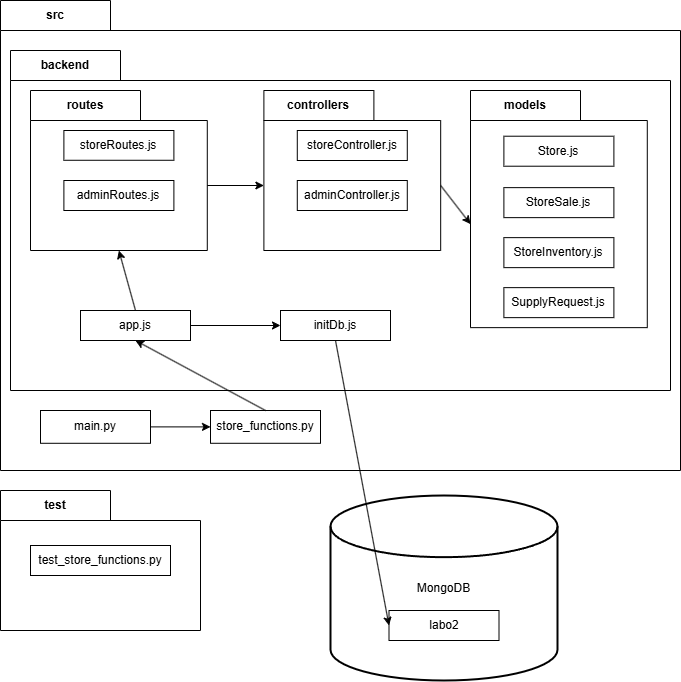

The diagram above was exported from draw.io. Its source (the exported page's mxGraphModel, read from the mxfile embedded in the PNG):
<mxGraphModel dx="1665" dy="757" grid="1" gridSize="10" guides="1" tooltips="1" connect="1" arrows="1" fold="1" page="1" pageScale="1" pageWidth="850" pageHeight="1100" math="0" shadow="0">
  <root>
    <mxCell id="0" />
    <mxCell id="1" parent="0" />
    <mxCell id="qvupkEEIyL3yOIonO_8t-2" value="src" style="shape=folder;fontStyle=1;tabWidth=110;tabHeight=30;tabPosition=left;html=1;boundedLbl=1;labelInHeader=1;container=1;collapsible=0;whiteSpace=wrap;" parent="1" vertex="1">
      <mxGeometry x="80" y="110" width="680" height="470" as="geometry" />
    </mxCell>
    <mxCell id="qvupkEEIyL3yOIonO_8t-3" value="" style="html=1;strokeColor=none;resizeWidth=1;resizeHeight=1;fillColor=none;part=1;connectable=0;allowArrows=0;deletable=0;whiteSpace=wrap;" parent="qvupkEEIyL3yOIonO_8t-2" vertex="1">
      <mxGeometry width="680" height="329" relative="1" as="geometry">
        <mxPoint y="30" as="offset" />
      </mxGeometry>
    </mxCell>
    <mxCell id="qvupkEEIyL3yOIonO_8t-6" value="backend" style="shape=folder;fontStyle=1;tabWidth=110;tabHeight=30;tabPosition=left;html=1;boundedLbl=1;labelInHeader=1;container=1;collapsible=0;whiteSpace=wrap;" parent="qvupkEEIyL3yOIonO_8t-2" vertex="1">
      <mxGeometry x="10" y="50" width="660" height="340" as="geometry" />
    </mxCell>
    <mxCell id="qvupkEEIyL3yOIonO_8t-7" value="" style="html=1;strokeColor=none;resizeWidth=1;resizeHeight=1;fillColor=none;part=1;connectable=0;allowArrows=0;deletable=0;whiteSpace=wrap;" parent="qvupkEEIyL3yOIonO_8t-6" vertex="1">
      <mxGeometry width="660" height="238" relative="1" as="geometry">
        <mxPoint y="30" as="offset" />
      </mxGeometry>
    </mxCell>
    <mxCell id="qvupkEEIyL3yOIonO_8t-10" value="routes" style="shape=folder;fontStyle=1;tabWidth=110;tabHeight=30;tabPosition=left;html=1;boundedLbl=1;labelInHeader=1;container=1;collapsible=0;whiteSpace=wrap;" parent="qvupkEEIyL3yOIonO_8t-6" vertex="1">
      <mxGeometry x="20" y="40" width="176.79" height="160" as="geometry" />
    </mxCell>
    <mxCell id="qvupkEEIyL3yOIonO_8t-11" value="" style="html=1;strokeColor=none;resizeWidth=1;resizeHeight=1;fillColor=none;part=1;connectable=0;allowArrows=0;deletable=0;whiteSpace=wrap;" parent="qvupkEEIyL3yOIonO_8t-10" vertex="1">
      <mxGeometry width="176.79" height="112.00000000000001" relative="1" as="geometry">
        <mxPoint y="30" as="offset" />
      </mxGeometry>
    </mxCell>
    <mxCell id="qvupkEEIyL3yOIonO_8t-23" value="storeRoutes.js" style="html=1;whiteSpace=wrap;" parent="qvupkEEIyL3yOIonO_8t-10" vertex="1">
      <mxGeometry x="33.39" y="40" width="110" height="29.77" as="geometry" />
    </mxCell>
    <mxCell id="qvupkEEIyL3yOIonO_8t-24" value="adminRoutes.js" style="html=1;whiteSpace=wrap;" parent="qvupkEEIyL3yOIonO_8t-10" vertex="1">
      <mxGeometry x="33.39" y="90" width="110" height="30" as="geometry" />
    </mxCell>
    <mxCell id="qvupkEEIyL3yOIonO_8t-12" value="controllers" style="shape=folder;fontStyle=1;tabWidth=110;tabHeight=30;tabPosition=left;html=1;boundedLbl=1;labelInHeader=1;container=1;collapsible=0;whiteSpace=wrap;" parent="qvupkEEIyL3yOIonO_8t-6" vertex="1">
      <mxGeometry x="253.39000000000001" y="40" width="176.79" height="160" as="geometry" />
    </mxCell>
    <mxCell id="qvupkEEIyL3yOIonO_8t-13" value="" style="html=1;strokeColor=none;resizeWidth=1;resizeHeight=1;fillColor=none;part=1;connectable=0;allowArrows=0;deletable=0;whiteSpace=wrap;" parent="qvupkEEIyL3yOIonO_8t-12" vertex="1">
      <mxGeometry width="176.79" height="112.00000000000001" relative="1" as="geometry">
        <mxPoint y="30" as="offset" />
      </mxGeometry>
    </mxCell>
    <mxCell id="qvupkEEIyL3yOIonO_8t-25" value="storeController.js" style="html=1;whiteSpace=wrap;" parent="qvupkEEIyL3yOIonO_8t-12" vertex="1">
      <mxGeometry x="33.39999999999998" y="40" width="110" height="30" as="geometry" />
    </mxCell>
    <mxCell id="qvupkEEIyL3yOIonO_8t-26" value="adminController.js" style="html=1;whiteSpace=wrap;" parent="qvupkEEIyL3yOIonO_8t-12" vertex="1">
      <mxGeometry x="33.39999999999998" y="90" width="110" height="30" as="geometry" />
    </mxCell>
    <mxCell id="qvupkEEIyL3yOIonO_8t-27" value="app.js" style="html=1;whiteSpace=wrap;" parent="qvupkEEIyL3yOIonO_8t-6" vertex="1">
      <mxGeometry x="70.00000000000003" y="260" width="110" height="30" as="geometry" />
    </mxCell>
    <mxCell id="qvupkEEIyL3yOIonO_8t-28" value="initDb.js" style="html=1;whiteSpace=wrap;" parent="qvupkEEIyL3yOIonO_8t-6" vertex="1">
      <mxGeometry x="270" y="260" width="110" height="30" as="geometry" />
    </mxCell>
    <mxCell id="qvupkEEIyL3yOIonO_8t-33" value="" style="endArrow=classic;html=1;rounded=0;entryX=0;entryY=0.5;entryDx=0;entryDy=0;exitX=1;exitY=0.5;exitDx=0;exitDy=0;" parent="qvupkEEIyL3yOIonO_8t-6" source="qvupkEEIyL3yOIonO_8t-27" target="qvupkEEIyL3yOIonO_8t-28" edge="1">
      <mxGeometry width="50" height="50" relative="1" as="geometry">
        <mxPoint x="250" y="500" as="sourcePoint" />
        <mxPoint x="300" y="450" as="targetPoint" />
      </mxGeometry>
    </mxCell>
    <mxCell id="qvupkEEIyL3yOIonO_8t-34" value="" style="endArrow=classic;html=1;rounded=0;entryX=0;entryY=0;entryDx=0;entryDy=95;entryPerimeter=0;exitX=0;exitY=0;exitDx=176.79;exitDy=95;exitPerimeter=0;" parent="qvupkEEIyL3yOIonO_8t-6" source="qvupkEEIyL3yOIonO_8t-10" target="qvupkEEIyL3yOIonO_8t-12" edge="1">
      <mxGeometry width="50" height="50" relative="1" as="geometry">
        <mxPoint x="250" y="500" as="sourcePoint" />
        <mxPoint x="300" y="450" as="targetPoint" />
      </mxGeometry>
    </mxCell>
    <mxCell id="qvupkEEIyL3yOIonO_8t-35" value="" style="endArrow=classic;html=1;rounded=0;entryX=0.5;entryY=1;entryDx=0;entryDy=0;entryPerimeter=0;exitX=0.5;exitY=0;exitDx=0;exitDy=0;" parent="qvupkEEIyL3yOIonO_8t-6" source="qvupkEEIyL3yOIonO_8t-27" target="qvupkEEIyL3yOIonO_8t-10" edge="1">
      <mxGeometry width="50" height="50" relative="1" as="geometry">
        <mxPoint x="240" y="280" as="sourcePoint" />
        <mxPoint x="290" y="230" as="targetPoint" />
      </mxGeometry>
    </mxCell>
    <mxCell id="qvupkEEIyL3yOIonO_8t-8" value="models" style="shape=folder;fontStyle=1;tabWidth=110;tabHeight=30;tabPosition=left;html=1;boundedLbl=1;labelInHeader=1;container=1;collapsible=0;whiteSpace=wrap;" parent="qvupkEEIyL3yOIonO_8t-6" vertex="1">
      <mxGeometry x="460" y="40" width="176.79" height="237.14" as="geometry" />
    </mxCell>
    <mxCell id="qvupkEEIyL3yOIonO_8t-9" value="" style="html=1;strokeColor=none;resizeWidth=1;resizeHeight=1;fillColor=none;part=1;connectable=0;allowArrows=0;deletable=0;whiteSpace=wrap;" parent="qvupkEEIyL3yOIonO_8t-8" vertex="1">
      <mxGeometry width="176.79" height="165.99800000000002" relative="1" as="geometry">
        <mxPoint y="30" as="offset" />
      </mxGeometry>
    </mxCell>
    <mxCell id="qvupkEEIyL3yOIonO_8t-19" value="Store.js" style="html=1;whiteSpace=wrap;" parent="qvupkEEIyL3yOIonO_8t-8" vertex="1">
      <mxGeometry x="33.390000000000015" y="45.70999999999998" width="110" height="30" as="geometry" />
    </mxCell>
    <mxCell id="qvupkEEIyL3yOIonO_8t-20" value="StoreSale.js&lt;span style=&quot;color: rgba(0, 0, 0, 0); font-family: monospace; font-size: 0px; text-align: start; text-wrap-mode: nowrap;&quot;&gt;%3CmxGraphModel%3E%3Croot%3E%3CmxCell%20id%3D%220%22%2F%3E%3CmxCell%20id%3D%221%22%20parent%3D%220%22%2F%3E%3CmxCell%20id%3D%222%22%20value%3D%22Packaged%20element1%22%20style%3D%22html%3D1%3BwhiteSpace%3Dwrap%3B%22%20vertex%3D%221%22%20parent%3D%221%22%3E%3CmxGeometry%20x%3D%22590%22%20y%3D%2270%22%20width%3D%22110%22%20height%3D%2230%22%20as%3D%22geometry%22%2F%3E%3C%2FmxCell%3E%3C%2Froot%3E%3C%2FmxGraphModel%3E&lt;/span&gt;" style="html=1;whiteSpace=wrap;" parent="qvupkEEIyL3yOIonO_8t-8" vertex="1">
      <mxGeometry x="33.390000000000015" y="97.13999999999999" width="110" height="30" as="geometry" />
    </mxCell>
    <mxCell id="qvupkEEIyL3yOIonO_8t-21" value="StoreInventory.js" style="html=1;whiteSpace=wrap;" parent="qvupkEEIyL3yOIonO_8t-8" vertex="1">
      <mxGeometry x="33.390000000000015" y="147.14" width="110" height="30" as="geometry" />
    </mxCell>
    <mxCell id="qvupkEEIyL3yOIonO_8t-22" value="SupplyRequest.js" style="html=1;whiteSpace=wrap;" parent="qvupkEEIyL3yOIonO_8t-8" vertex="1">
      <mxGeometry x="33.390000000000015" y="197.14" width="110" height="30" as="geometry" />
    </mxCell>
    <mxCell id="qvupkEEIyL3yOIonO_8t-36" value="" style="endArrow=classic;html=1;rounded=0;entryX=0;entryY=0;entryDx=0;entryDy=133.57;entryPerimeter=0;exitX=0;exitY=0;exitDx=176.79;exitDy=95;exitPerimeter=0;" parent="qvupkEEIyL3yOIonO_8t-6" source="qvupkEEIyL3yOIonO_8t-12" target="qvupkEEIyL3yOIonO_8t-8" edge="1">
      <mxGeometry width="50" height="50" relative="1" as="geometry">
        <mxPoint x="400" y="250" as="sourcePoint" />
        <mxPoint x="450" y="200" as="targetPoint" />
      </mxGeometry>
    </mxCell>
    <mxCell id="qvupkEEIyL3yOIonO_8t-17" value="main.py" style="html=1;whiteSpace=wrap;" parent="qvupkEEIyL3yOIonO_8t-2" vertex="1">
      <mxGeometry x="40" y="409.99860465116274" width="110" height="32.7906976744186" as="geometry" />
    </mxCell>
    <mxCell id="qvupkEEIyL3yOIonO_8t-32" value="" style="endArrow=classic;html=1;rounded=0;entryX=0;entryY=0.5;entryDx=0;entryDy=0;exitX=1;exitY=0.5;exitDx=0;exitDy=0;" parent="qvupkEEIyL3yOIonO_8t-2" source="qvupkEEIyL3yOIonO_8t-17" target="UZMhBCdMizt_VSbncGfD-1" edge="1">
      <mxGeometry width="50" height="50" relative="1" as="geometry">
        <mxPoint x="250" y="550" as="sourcePoint" />
        <mxPoint x="300" y="500" as="targetPoint" />
      </mxGeometry>
    </mxCell>
    <mxCell id="UZMhBCdMizt_VSbncGfD-1" value="store_functions.py" style="html=1;whiteSpace=wrap;" parent="qvupkEEIyL3yOIonO_8t-2" vertex="1">
      <mxGeometry x="210" y="410" width="110" height="32.7906976744186" as="geometry" />
    </mxCell>
    <mxCell id="UZMhBCdMizt_VSbncGfD-2" value="" style="endArrow=classic;html=1;rounded=0;entryX=0.5;entryY=1;entryDx=0;entryDy=0;exitX=0.5;exitY=0;exitDx=0;exitDy=0;" parent="qvupkEEIyL3yOIonO_8t-2" source="UZMhBCdMizt_VSbncGfD-1" target="qvupkEEIyL3yOIonO_8t-27" edge="1">
      <mxGeometry width="50" height="50" relative="1" as="geometry">
        <mxPoint x="250" y="580" as="sourcePoint" />
        <mxPoint x="300" y="530" as="targetPoint" />
      </mxGeometry>
    </mxCell>
    <mxCell id="qvupkEEIyL3yOIonO_8t-4" value="test" style="shape=folder;fontStyle=1;tabWidth=110;tabHeight=30;tabPosition=left;html=1;boundedLbl=1;labelInHeader=1;container=1;collapsible=0;whiteSpace=wrap;" parent="1" vertex="1">
      <mxGeometry x="80" y="600" width="200" height="140" as="geometry" />
    </mxCell>
    <mxCell id="qvupkEEIyL3yOIonO_8t-5" value="" style="html=1;strokeColor=none;resizeWidth=1;resizeHeight=1;fillColor=none;part=1;connectable=0;allowArrows=0;deletable=0;whiteSpace=wrap;" parent="qvupkEEIyL3yOIonO_8t-4" vertex="1">
      <mxGeometry width="200" height="98" relative="1" as="geometry">
        <mxPoint y="30" as="offset" />
      </mxGeometry>
    </mxCell>
    <mxCell id="qvupkEEIyL3yOIonO_8t-29" value="test_store_functions.py" style="html=1;whiteSpace=wrap;" parent="qvupkEEIyL3yOIonO_8t-4" vertex="1">
      <mxGeometry x="30" y="55" width="140" height="30" as="geometry" />
    </mxCell>
    <mxCell id="qvupkEEIyL3yOIonO_8t-30" value="MongoDB" style="strokeWidth=2;html=1;shape=mxgraph.flowchart.database;whiteSpace=wrap;" parent="1" vertex="1">
      <mxGeometry x="410" y="605" width="227" height="185" as="geometry" />
    </mxCell>
    <mxCell id="qvupkEEIyL3yOIonO_8t-31" value="labo2" style="html=1;whiteSpace=wrap;" parent="1" vertex="1">
      <mxGeometry x="468.5" y="720" width="110" height="30" as="geometry" />
    </mxCell>
    <mxCell id="qvupkEEIyL3yOIonO_8t-37" value="" style="endArrow=classic;html=1;rounded=0;entryX=0;entryY=0.5;entryDx=0;entryDy=0;exitX=0.5;exitY=1;exitDx=0;exitDy=0;" parent="1" source="qvupkEEIyL3yOIonO_8t-28" target="qvupkEEIyL3yOIonO_8t-31" edge="1">
      <mxGeometry width="50" height="50" relative="1" as="geometry">
        <mxPoint x="330" y="680" as="sourcePoint" />
        <mxPoint x="380" y="630" as="targetPoint" />
      </mxGeometry>
    </mxCell>
  </root>
</mxGraphModel>